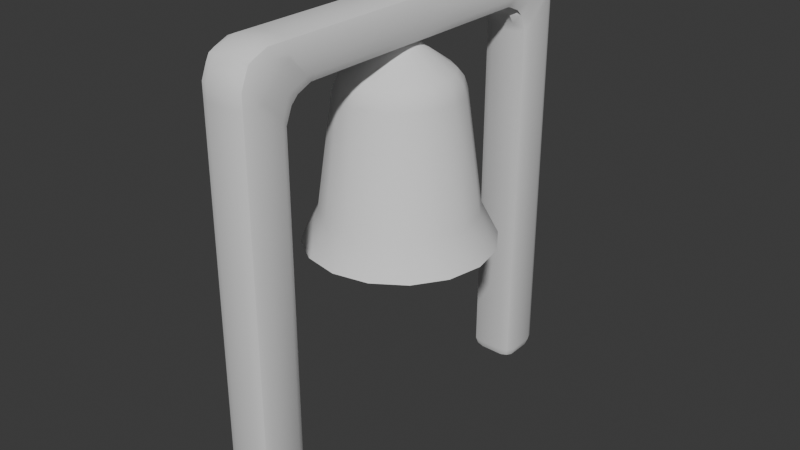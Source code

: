 # Source: Bell.blend  (saved by Blender 4.2.66; exported with 4.5.12 LTS)
import bpy
from mathutils import Matrix  # noqa: F401  (used for matrix-valued properties, if any)

bpy.ops.wm.read_factory_settings(use_empty=True)
scene = bpy.context.scene
scene.name = 'Scene'

# ---- collections
col_collection = bpy.data.collections.new('Collection'); scene.collection.children.link(col_collection)

# ---- node groups
ng_smooth_by_angle = bpy.data.node_groups.new('Smooth by Angle', 'GeometryNodeTree')
_s = ng_smooth_by_angle.interface.new_socket(name='Mesh', in_out='OUTPUT', socket_type='NodeSocketGeometry')
_s = ng_smooth_by_angle.interface.new_socket(name='Mesh', in_out='INPUT', socket_type='NodeSocketGeometry')
_s = ng_smooth_by_angle.interface.new_socket(name='Angle', in_out='INPUT', socket_type='NodeSocketFloat')
_s.subtype = 'ANGLE'
_s.default_value = 0.5236
_s.min_value = 0.0
_s.max_value = 3.142
_s.description = 'Maximum face angle for smooth edges'
_s = ng_smooth_by_angle.interface.new_socket(name='Ignore Sharpness', in_out='INPUT', socket_type='NodeSocketBool')
_s.force_non_field = True
ng_smooth_by_angle.description = 'Set the sharpness of mesh edges based on the angle between the neighboring faces'
ng_smooth_by_angle.is_modifier = True
_N = ng_smooth_by_angle.nodes; _L = ng_smooth_by_angle.links
n0 = _N.new('GeometryNodeSetShadeSmooth'); n0.name = 'Set Shade Smooth'; n0.location = (120, -80)
n0.domain = 'EDGE'
n1 = _N.new('GeometryNodeSetShadeSmooth'); n1.name = 'Set Shade Smooth.001'; n1.location = (300, -80)
n2 = _N.new('NodeGroupOutput'); n2.name = 'Group Output'; n2.location = (480, -80)
n3 = _N.new('GeometryNodeInputMeshEdgeAngle'); n3.name = 'Edge Angle'; n3.location = (-440, -240)
n4 = _N.new('NodeGroupInput'); n4.name = 'Group Input'; n4.location = (-80, -80)
n5 = _N.new('GeometryNodeInputEdgeSmooth'); n5.name = 'Is Edge Smooth'; n5.location = (-260, -120)
n6 = _N.new('GeometryNodeInputShadeSmooth'); n6.name = 'Is Shade Smooth'; n6.location = (-440, -397)
n7 = _N.new('FunctionNodeCompare'); n7.name = 'Compare'; n7.location = (-260, -260)
n7.operation = 'LESS_EQUAL'
n7.inputs[6].default_value = (0.0, 0.0, 0.0, 0.0)
n7.inputs[7].default_value = (0.0, 0.0, 0.0, 0.0)
n8 = _N.new('FunctionNodeBooleanMath'); n8.name = 'Boolean Math.001'; n8.location = (-80, -260)
n9 = _N.new('NodeGroupInput'); n9.name = 'Group Input.001'; n9.location = (-440, -329)
n10 = _N.new('NodeGroupInput'); n10.name = 'Group Input.002'; n10.location = (-259, -189)
n11 = _N.new('FunctionNodeBooleanMath'); n11.name = 'Boolean Math'; n11.location = (-80, -149)
n11.operation = 'OR'
n12 = _N.new('FunctionNodeBooleanMath'); n12.name = 'Boolean Math.002'; n12.location = (-260, -380)
n12.operation = 'OR'
n13 = _N.new('NodeGroupInput'); n13.name = 'Group Input.003'; n13.location = (-440, -460)
_L.new(n3.outputs[0], n7.inputs[0])
_L.new(n1.outputs[0], n2.inputs[0])
_L.new(n9.outputs[1], n7.inputs[1])
_L.new(n7.outputs[0], n8.inputs[0])
_L.new(n4.outputs[0], n0.inputs[0])
_L.new(n0.outputs[0], n1.inputs[0])
_L.new(n8.outputs[0], n0.inputs[2])
_L.new(n10.outputs[2], n11.inputs[1])
_L.new(n5.outputs[0], n11.inputs[0])
_L.new(n11.outputs[0], n0.inputs[1])
_L.new(n13.outputs[2], n12.inputs[1])
_L.new(n6.outputs[0], n12.inputs[0])
_L.new(n12.outputs[0], n8.inputs[1])
n2.is_active_output = True

# ---- world
world_world = bpy.data.worlds.new('World'); scene.world = world_world
world_world.use_nodes = True; world_world.node_tree.nodes.clear()
_N = world_world.node_tree.nodes; _L = world_world.node_tree.links
n0 = _N.new('ShaderNodeOutputWorld'); n0.name = 'World Output'; n0.location = (300, 300)
n1 = _N.new('ShaderNodeBackground'); n1.name = 'Background'; n1.location = (10, 300)
n1.inputs[0].default_value = (0.05088, 0.05088, 0.05088, 1.0)
_L.new(n1.outputs[0], n0.inputs[0])
n0.is_active_output = True
world_world.color = (0.05088, 0.05088, 0.05088)
world_world.sun_shadow_jitter_overblur = 0.0

# ---- meshes
me_circle = bpy.data.meshes.new('Circle')
me_circle.from_pydata([(0.0, 1.0, 0.0), (-0.3827, 0.9239, 0.0), (-0.7071, 0.7071, 0.0), (-0.9239, 0.3827, 0.0), (-1.0, 0.0, 0.0), (-0.9239, -0.3827, 0.0), (-0.7071, -0.7071, 0.0), (-0.3827, -0.9239, 0.0), (0.0, -1.0, 0.0), (0.3827, -0.9239, 0.0), (0.7071, -0.7071, 0.0), (0.9239, -0.3827, 0.0), (1.0, 0.0, 0.0), (0.9239, 0.3827, 0.0), (0.7071, 0.7071, 0.0), (0.3827, 0.9239, 0.0), (5.48e-09, 0.6323, 1.159), (-0.242, 0.5841, 1.159), (-0.4471, 0.4471, 1.159), (-0.5841, 0.242, 1.159), (-0.6323, -4.11e-09, 1.159), (-0.5841, -0.242, 1.159), (-0.4471, -0.4471, 1.159), (-0.242, -0.5841, 1.159), (5.48e-09, -0.6323, 1.159), (0.242, -0.5841, 1.159), (0.4471, -0.4471, 1.159), (0.5841, -0.242, 1.159), (0.6323, -4.11e-09, 1.159), (0.5841, 0.242, 1.159), (0.4471, 0.4471, 1.159), (0.242, 0.5841, 1.159), (2.74e-09, -0.8161, 0.2443), (0.3123, -0.754, 0.2443), (-0.3123, 0.754, 0.2443), (-0.5771, 0.5771, 0.2443), (0.5771, -0.5771, 0.2443), (-0.754, 0.3123, 0.2443), (0.754, -0.3123, 0.2443), (-0.8161, -2.055e-09, 0.2443), (0.8161, -2.055e-09, 0.2443), (-0.754, -0.3123, 0.2443), (0.754, 0.3123, 0.2443), (-0.5771, -0.5771, 0.2443), (0.5771, 0.5771, 0.2443), (-0.3123, -0.754, 0.2443), (0.3123, 0.754, 0.2443), (2.74e-09, 0.8161, 0.2443), (-5.065e-10, 1.067, -0.03284), (-0.4084, 0.9861, -0.03284), (-0.7547, 0.7547, -0.03284), (-0.9861, 0.4084, -0.03284), (-1.067, 7.675e-10, -0.03284), (-0.9861, -0.4084, -0.03284), (-0.7547, -0.7547, -0.03284), (-0.4084, -0.9861, -0.03284), (-5.065e-10, -1.067, -0.03284), (0.4084, -0.9861, -0.03284), (0.7547, -0.7547, -0.03284), (0.9861, -0.4084, -0.03284), (1.067, 7.675e-10, -0.03284), (0.9861, 0.4084, -0.03284), (0.7547, 0.7547, -0.03284), (0.4084, 0.9861, -0.03284), (2.418e-09, -0.8711, 0.2279), (0.3333, -0.8048, 0.2279), (-0.3333, 0.8048, 0.2279), (-0.6159, 0.6159, 0.2279), (0.6159, -0.6159, 0.2279), (-0.8048, 0.3333, 0.2279), (0.8048, -0.3333, 0.2279), (-0.8711, -1.426e-09, 0.2279), (0.8711, -1.426e-09, 0.2279), (-0.8048, -0.3333, 0.2279), (0.8048, 0.3333, 0.2279), (-0.6159, -0.6159, 0.2279), (0.6159, 0.6159, 0.2279), (-0.3333, -0.8048, 0.2279), (0.3333, 0.8048, 0.2279), (2.418e-09, 0.8711, 0.2279), (8.181e-09, 0.04387, 1.445), (-0.01679, 0.04053, 1.445), (-0.03102, 0.03102, 1.445), (-0.04053, 0.01679, 1.445), (-0.04387, -2.109e-08, 1.445), (-0.04053, -0.01679, 1.445), (-0.03102, -0.03102, 1.445), (-0.01679, -0.04053, 1.445), (8.181e-09, -0.04387, 1.445), (0.01679, -0.04053, 1.445), (0.03102, -0.03102, 1.445), (0.04053, -0.01679, 1.445), (0.04387, -2.109e-08, 1.445), (0.04053, 0.01679, 1.445), (0.03102, 0.03102, 1.445), (0.01679, 0.04053, 1.445), (8.181e-09, 0.04387, -0.1114), (-0.01679, 0.04053, -0.1114), (-0.03102, 0.03102, -0.1114), (-0.04053, 0.01679, -0.1114), (-0.04387, -2.109e-08, -0.1114), (-0.04053, -0.01679, -0.1114), (-0.03102, -0.03102, -0.1114), (-0.01679, -0.04053, -0.1114), (8.181e-09, -0.04387, -0.1114), (0.01679, -0.04053, -0.1114), (0.03102, -0.03102, -0.1114), (0.04053, -0.01679, -0.1114), (0.04387, -2.109e-08, -0.1114), (0.04053, 0.01679, -0.1114), (0.03102, 0.03102, -0.1114), (0.01679, 0.04053, -0.1114), (5.042e-09, 0.6949, 1.104), (5.77e-09, 0.5817, 1.249), (5.472e-09, 0.6534, 1.188), (-0.2226, 0.5374, 1.249), (-0.2659, 0.642, 1.104), (-0.2501, 0.6037, 1.188), (-0.4113, 0.4113, 1.249), (-0.4914, 0.4914, 1.104), (-0.462, 0.462, 1.188), (-0.5374, 0.2226, 1.249), (-0.642, 0.2659, 1.104), (-0.6037, 0.2501, 1.188), (-0.5817, -6.306e-09, 1.249), (-0.6949, -3.394e-09, 1.104), (-0.6534, -4.54e-09, 1.188), (-0.5374, -0.2226, 1.249), (-0.642, -0.2659, 1.104), (-0.6037, -0.2501, 1.188), (-0.4113, -0.4113, 1.249), (-0.4914, -0.4914, 1.104), (-0.462, -0.462, 1.188), (-0.2226, -0.5374, 1.249), (-0.2659, -0.642, 1.104), (-0.2501, -0.6037, 1.188), (5.77e-09, -0.5817, 1.249), (5.042e-09, -0.6949, 1.104), (5.472e-09, -0.6534, 1.188), (0.2226, -0.5374, 1.249), (0.2659, -0.642, 1.104), (0.2501, -0.6037, 1.188), (0.4113, -0.4113, 1.249), (0.4914, -0.4914, 1.104), (0.462, -0.462, 1.188), (0.5374, -0.2226, 1.249), (0.642, -0.2659, 1.104), (0.6037, -0.2501, 1.188), (0.5817, -6.306e-09, 1.249), (0.6949, -3.394e-09, 1.104), (0.6534, -4.54e-09, 1.188), (0.5374, 0.2226, 1.249), (0.642, 0.2659, 1.104), (0.6037, 0.2501, 1.188), (0.4113, 0.4113, 1.249), (0.4914, 0.4914, 1.104), (0.462, 0.462, 1.188), (0.2226, 0.5374, 1.249), (0.2659, 0.642, 1.104), (0.2501, 0.6037, 1.188), (-0.04281, 0.1033, 1.478), (7.926e-09, 0.1119, 1.478), (0.04281, 0.1033, 1.478), (0.0791, 0.0791, 1.478), (0.1033, 0.04281, 1.478), (0.1119, -1.986e-08, 1.478), (0.1033, -0.04281, 1.478), (0.0791, -0.0791, 1.478), (0.04281, -0.1033, 1.478), (7.926e-09, -0.1119, 1.478), (-0.04281, -0.1033, 1.478), (-0.0791, -0.0791, 1.478), (-0.1033, -0.04281, 1.478), (-0.1119, -1.986e-08, 1.478), (-0.1033, 0.04281, 1.478), (-0.0791, 0.0791, 1.478)], [], [(33, 25, 24, 32), (35, 18, 17, 34), (36, 26, 25, 33), (37, 19, 18, 35), (38, 27, 26, 36), (39, 20, 19, 37), (40, 28, 27, 38), (41, 21, 20, 39), (42, 29, 28, 40), (43, 22, 21, 41), (44, 30, 29, 42), (45, 23, 22, 43), (46, 31, 30, 44), (32, 24, 23, 45), (34, 17, 16, 47), (47, 16, 31, 46), (0, 47, 46, 15), (1, 34, 47, 0), (8, 32, 45, 7), (15, 46, 44, 14), (7, 45, 43, 6), (14, 44, 42, 13), (6, 43, 41, 5), (13, 42, 40, 12), (5, 41, 39, 4), (12, 40, 38, 11), (4, 39, 37, 3), (11, 38, 36, 10), (3, 37, 35, 2), (10, 36, 33, 9), (2, 35, 34, 1), (9, 33, 32, 8), (25, 89, 88, 24), (24, 88, 87, 23), (26, 90, 89, 25), (18, 82, 81, 17), (19, 83, 82, 18), (27, 91, 90, 26), (20, 84, 83, 19), (28, 92, 91, 27), (21, 85, 84, 20), (29, 93, 92, 28), (22, 86, 85, 21), (30, 94, 93, 29), (23, 87, 86, 22), (31, 95, 94, 30), (17, 81, 80, 16), (145, 142, 167, 166), (124, 121, 174, 173), (148, 145, 166, 165), (127, 124, 173, 172), (151, 148, 165, 164), (130, 127, 172, 171), (154, 151, 164, 163), (133, 130, 171, 170), (136, 133, 170, 169), (118, 115, 160, 175), (139, 136, 169, 168), (142, 139, 168, 167), (157, 154, 163, 162), (121, 118, 175, 174), (48, 63, 78, 79), (49, 48, 79, 66), (56, 55, 77, 64), (63, 62, 76, 78), (55, 54, 75, 77), (62, 61, 74, 76), (54, 53, 73, 75), (61, 60, 72, 74), (53, 52, 71, 73), (60, 59, 70, 72), (52, 51, 69, 71), (59, 58, 68, 70), (51, 50, 67, 69), (58, 57, 65, 68), (50, 49, 66, 67), (57, 56, 64, 65), (64, 77, 134, 137), (66, 79, 112, 116), (79, 78, 158, 112), (65, 64, 137, 140), (67, 66, 116, 119), (68, 65, 140, 143), (69, 67, 119, 122), (70, 68, 143, 146), (71, 69, 122, 125), (72, 70, 146, 149), (73, 71, 125, 128), (74, 72, 149, 152), (75, 73, 128, 131), (76, 74, 152, 155), (77, 75, 131, 134), (78, 76, 155, 158), (1, 0, 48, 49), (0, 15, 63, 48), (9, 8, 56, 57), (2, 1, 49, 50), (10, 9, 57, 58), (3, 2, 50, 51), (11, 10, 58, 59), (4, 3, 51, 52), (12, 11, 59, 60), (5, 4, 52, 53), (13, 12, 60, 61), (6, 5, 53, 54), (14, 13, 61, 62), (7, 6, 54, 55), (15, 14, 62, 63), (8, 7, 55, 56), (87, 88, 104, 103), (16, 80, 95, 31), (96, 97, 98, 99, 100, 101, 102, 103, 104, 105, 106, 107, 108, 109, 110, 111), (80, 81, 97, 96), (88, 89, 105, 104), (81, 82, 98, 97), (89, 90, 106, 105), (82, 83, 99, 98), (90, 91, 107, 106), (83, 84, 100, 99), (91, 92, 108, 107), (84, 85, 101, 100), (92, 93, 109, 108), (85, 86, 102, 101), (93, 94, 110, 109), (86, 87, 103, 102), (95, 80, 96, 111), (94, 95, 111, 110), (116, 112, 114, 117), (117, 114, 113, 115), (119, 116, 117, 120), (120, 117, 115, 118), (122, 119, 120, 123), (123, 120, 118, 121), (125, 122, 123, 126), (126, 123, 121, 124), (128, 125, 126, 129), (129, 126, 124, 127), (131, 128, 129, 132), (132, 129, 127, 130), (134, 131, 132, 135), (135, 132, 130, 133), (137, 134, 135, 138), (138, 135, 133, 136), (140, 137, 138, 141), (141, 138, 136, 139), (143, 140, 141, 144), (144, 141, 139, 142), (146, 143, 144, 147), (147, 144, 142, 145), (149, 146, 147, 150), (150, 147, 145, 148), (152, 149, 150, 153), (153, 150, 148, 151), (155, 152, 153, 156), (156, 153, 151, 154), (158, 155, 156, 159), (159, 156, 154, 157), (112, 158, 159, 114), (114, 159, 157, 113), (113, 157, 162, 161), (160, 161, 162, 163, 164, 165, 166, 167, 168, 169, 170, 171, 172, 173, 174, 175), (115, 113, 161, 160)])
me_circle.polygons.foreach_set('use_smooth', [True] * 162)
_uv = me_circle.uv_layers.new(name='UVMap')
_uv.uv.foreach_set('vector', [0.0, 0.0, 0.0, 0.0, 0.0, 0.0, 0.0, 0.0, 0.0, 0.0, 0.0, 0.0, 0.0, 0.0, 0.0, 0.0, 0.0, 0.0, 0.0, 0.0, 0.0, 0.0, 0.0, 0.0, 0.0, 0.0, 0.0, 0.0, 0.0, 0.0, 0.0, 0.0, 0.0, 0.0, 0.0, 0.0, 0.0, 0.0, 0.0, 0.0, 0.0, 0.0, 0.0, 0.0, 0.0, 0.0, 0.0, 0.0, 0.0, 0.0, 0.0, 0.0, 0.0, 0.0, 0.0, 0.0, 0.0, 0.0, 0.0, 0.0, 0.0, 0.0, 0.0, 0.0, 0.0, 0.0, 0.0, 0.0, 0.0, 0.0, 0.0, 0.0, 0.0, 0.0, 0.0, 0.0, 0.0, 0.0, 0.0, 0.0, 0.0, 0.0, 0.0, 0.0, 0.0, 0.0, 0.0, 0.0, 0.0, 0.0, 0.0, 0.0, 0.0, 0.0, 0.0, 0.0, 0.0, 0.0, 0.0, 0.0, 0.0, 0.0, 0.0, 0.0, 0.0, 0.0, 0.0, 0.0, 0.0, 0.0, 0.0, 0.0, 0.0, 0.0, 0.0, 0.0, 0.0, 0.0, 0.0, 0.0, 0.0, 0.0, 0.0, 0.0, 0.0, 0.0, 0.0, 0.0, 0.0, 0.0, 0.0, 0.0, 0.0, 0.0, 0.0, 0.0, 0.0, 0.0, 0.0, 0.0, 0.0, 0.0, 0.0, 0.0, 0.0, 0.0, 0.0, 0.0, 0.0, 0.0, 0.0, 0.0, 0.0, 0.0, 0.0, 0.0, 0.0, 0.0, 0.0, 0.0, 0.0, 0.0, 0.0, 0.0, 0.0, 0.0, 0.0, 0.0, 0.0, 0.0, 0.0, 0.0, 0.0, 0.0, 0.0, 0.0, 0.0, 0.0, 0.0, 0.0, 0.0, 0.0, 0.0, 0.0, 0.0, 0.0, 0.0, 0.0, 0.0, 0.0, 0.0, 0.0, 0.0, 0.0, 0.0, 0.0, 0.0, 0.0, 0.0, 0.0, 0.0, 0.0, 0.0, 0.0, 0.0, 0.0, 0.0, 0.0, 0.0, 0.0, 0.0, 0.0, 0.0, 0.0, 0.0, 0.0, 0.0, 0.0, 0.0, 0.0, 0.0, 0.0, 0.0, 0.0, 0.0, 0.0, 0.0, 0.0, 0.0, 0.0, 0.0, 0.0, 0.0, 0.0, 0.0, 0.0, 0.0, 0.0, 0.0, 0.0, 0.0, 0.0, 0.0, 0.0, 0.0, 0.0, 0.0, 0.0, 0.0, 0.0, 0.0, 0.0, 0.0, 0.0, 0.0, 0.0, 0.0, 0.0, 0.0, 0.0, 0.0, 0.0, 0.0, 0.0, 0.0, 0.0, 0.0, 0.0, 0.0, 0.0, 0.0, 0.0, 0.0, 0.0, 0.0, 0.0, 0.0, 0.0, 0.0, 0.0, 0.0, 0.0, 0.0, 0.0, 0.0, 0.0, 0.0, 0.0, 0.0, 0.0, 0.0, 0.0, 0.0, 0.0, 0.0, 0.0, 0.0, 0.0, 0.0, 0.0, 0.0, 0.0, 0.0, 0.0, 0.0, 0.0, 0.0, 0.0, 0.0, 0.0, 0.0, 0.0, 0.0, 0.0, 0.0, 0.0, 0.0, 0.0, 0.0, 0.0, 0.0, 0.0, 0.0, 0.0, 0.0, 0.0, 0.0, 0.0, 0.0, 0.0, 0.0, 0.0, 0.0, 0.0, 0.0, 0.0, 0.0, 0.0, 0.0, 0.0, 0.0, 0.0, 0.0, 0.0, 0.0, 0.0, 0.0, 0.0, 0.0, 0.0, 0.0, 0.0, 0.0, 0.0, 0.0, 0.0, 0.0, 0.0, 0.0, 0.0, 0.0, 0.0, 0.0, 0.0, 0.0, 0.0, 0.0, 0.0, 0.0, 0.0, 0.0, 0.0, 0.0, 0.0, 0.0, 0.0, 0.0, 0.0, 0.0, 0.0, 0.0, 0.0, 0.0, 0.0, 0.0, 0.0, 0.0, 0.0, 0.0, 0.0, 0.0, 0.0, 0.0, 0.0, 0.0, 0.0, 0.0, 0.0, 0.0, 0.0, 0.0, 0.0, 0.0, 0.0, 0.0, 0.0, 0.0, 0.0, 0.0, 0.0, 0.0, 0.0, 0.0, 0.0, 0.0, 0.0, 0.0, 0.0, 0.0, 0.0, 0.0, 0.0, 0.0, 0.0, 0.0, 0.0, 0.0, 0.0, 0.0, 0.0, 0.0, 0.0, 0.0, 0.0, 0.0, 0.0, 0.0, 0.0, 0.0, 0.0, 0.0, 0.0, 0.0, 0.0, 0.0, 0.0, 0.0, 0.0, 0.0, 0.0, 0.0, 0.0, 0.0, 0.0, 0.0, 0.0, 0.0, 0.0, 0.0, 0.0, 0.0, 0.0, 0.0, 0.0, 0.0, 0.0, 0.0, 0.0, 0.0, 0.0, 0.0, 0.0, 0.0, 0.0, 0.0, 0.0, 0.0, 0.0, 0.0, 0.0, 0.0, 0.0, 0.0, 0.0, 0.0, 0.0, 0.0, 0.0, 0.0, 0.0, 0.0, 0.0, 0.0, 0.0, 0.0, 0.0, 0.0, 0.0, 0.0, 0.0, 0.0, 0.0, 0.0, 0.0, 0.0, 0.0, 0.0, 0.0, 0.0, 0.0, 0.0, 0.0, 0.0, 0.0, 0.0, 0.0, 0.0, 0.0, 0.0, 0.0, 0.0, 0.0, 0.0, 0.0, 0.0, 0.0, 0.0, 0.0, 0.0, 0.0, 0.0, 0.0, 0.0, 0.0, 0.0, 0.0, 0.0, 0.0, 0.0, 0.0, 0.0, 0.0, 0.0, 0.0, 0.0, 0.0, 0.0, 0.0, 0.0, 0.0, 0.0, 0.0, 0.0, 0.0, 0.0, 0.0, 0.0, 0.0, 0.0, 0.0, 0.0, 0.0, 0.0, 0.0, 0.0, 0.0, 0.0, 0.0, 0.0, 0.0, 0.0, 0.0, 0.0, 0.0, 0.0, 0.0, 0.0, 0.0, 0.0, 0.0, 0.0, 0.0, 0.0, 0.0, 0.0, 0.0, 0.0, 0.0, 0.0, 0.0, 0.0, 0.0, 0.0, 0.0, 0.0, 0.0, 0.0, 0.0, 0.0, 0.0, 0.0, 0.0, 0.0, 0.0, 0.0, 0.0, 0.0, 0.0, 0.0, 0.0, 0.0, 0.0, 0.0, 0.0, 0.0, 0.0, 0.0, 0.0, 0.0, 0.0, 0.0, 0.0, 0.0, 0.0, 0.0, 0.0, 0.0, 0.0, 0.0, 0.0, 0.0, 0.0, 0.0, 0.0, 0.0, 0.0, 0.0, 0.0, 0.0, 0.0, 0.0, 0.0, 0.0, 0.0, 0.0, 0.0, 0.0, 0.0, 0.0, 0.0, 0.0, 0.0, 0.0, 0.0, 0.0, 0.0, 0.0, 0.0, 0.0, 0.0, 0.0, 0.0, 0.0, 0.0, 0.0, 0.0, 0.0, 0.0, 0.0, 0.0, 0.0, 0.0, 0.0, 0.0, 0.0, 0.0, 0.0, 0.0, 0.0, 0.0, 0.0, 0.0, 0.0, 0.0, 0.0, 0.0, 0.0, 0.0, 0.0, 0.0, 0.0, 0.0, 0.0, 0.0, 0.0, 0.0, 0.0, 0.0, 0.0, 0.0, 0.0, 0.0, 0.0, 0.0, 0.0, 0.0, 0.0, 0.0, 0.0, 0.0, 0.0, 0.0, 0.0, 0.0, 0.0, 0.0, 0.0, 0.0, 0.0, 0.0, 0.0, 0.0, 0.0, 0.0, 0.0, 0.0, 0.0, 0.0, 0.0, 0.0, 0.0, 0.0, 0.0, 0.0, 0.0, 0.0, 0.0, 0.0, 0.0, 0.0, 0.0, 0.0, 0.0, 0.0, 0.0, 0.0, 0.0, 0.0, 0.0, 0.0, 0.0, 0.0, 0.0, 0.0, 0.0, 0.0, 0.0, 0.0, 0.0, 0.0, 0.0, 0.0, 0.0, 0.0, 0.0, 0.0, 0.0, 0.0, 0.0, 0.0, 0.0, 0.0, 0.0, 0.0, 0.0, 0.0, 0.0, 0.0, 0.0, 0.0, 0.0, 0.0, 0.0, 0.0, 0.0, 0.0, 0.0, 0.0, 0.0, 0.0, 0.0, 0.0, 0.0, 0.0, 0.0, 0.0, 0.0, 0.0, 0.0, 0.0, 0.0, 0.0, 0.0, 0.0, 0.0, 0.0, 0.0, 0.0, 0.0, 0.0, 0.0, 0.0, 0.0, 0.0, 0.0, 0.0, 0.0, 0.0, 0.0, 0.0, 0.0, 0.0, 0.0, 0.0, 0.0, 0.0, 0.0, 0.0, 0.0, 0.0, 0.0, 0.0, 0.0, 0.0, 0.0, 0.0, 0.0, 0.0, 0.0, 0.0, 0.0, 0.0, 0.0, 0.0, 0.0, 0.0, 0.0, 0.0, 0.0, 0.0, 0.0, 0.0, 0.0, 0.0, 0.0, 0.0, 0.0, 0.0, 0.0, 0.0, 0.0, 0.0, 0.0, 0.0, 0.0, 0.0, 0.0, 0.0, 0.0, 0.0, 0.0, 0.0, 0.0, 0.0, 0.0, 0.0, 0.0, 0.0, 0.0, 0.0, 0.0, 0.0, 0.0, 0.0, 0.0, 0.0, 0.0, 0.0, 0.0, 0.0, 0.0, 0.0, 0.0, 0.0, 0.0, 0.0, 0.0, 0.0, 0.0, 0.0, 0.0, 0.0, 0.0, 0.0, 0.0, 0.0, 0.0, 0.0, 0.0, 0.0, 0.0, 0.0, 0.0, 0.0, 0.0, 0.0, 0.0, 0.0, 0.0, 0.0, 0.0, 0.0, 0.0, 0.0, 0.0, 0.0, 0.0, 0.0, 0.0, 0.0, 0.0, 0.0, 0.0, 0.0, 0.0, 0.0, 0.0, 0.0, 0.0, 0.0, 0.0, 0.0, 0.0, 0.0, 0.0, 0.0, 0.0, 0.0, 0.0, 0.0, 0.0, 0.0, 0.0, 0.0, 0.0, 0.0, 0.0, 0.0, 0.0, 0.0, 0.0, 0.0, 0.0, 0.0, 0.0, 0.0, 0.0, 0.0, 0.0, 0.0, 0.0, 0.0, 0.0, 0.0, 0.0, 0.0, 0.0, 0.0, 0.0, 0.0, 0.0, 0.0, 0.0, 0.0, 0.0, 0.0, 0.0, 0.0, 0.0, 0.0, 0.0, 0.0, 0.0, 0.0, 0.0, 0.0, 0.0, 0.0, 0.0, 0.0, 0.0, 0.0, 0.0, 0.0, 0.0, 0.0, 0.0, 0.0, 0.0, 0.0, 0.0, 0.0, 0.0, 0.0, 0.0, 0.0, 0.0, 0.0, 0.0, 0.0, 0.0, 0.0, 0.0, 0.0, 0.0, 0.0, 0.0, 0.0, 0.0, 0.0, 0.0, 0.0, 0.0, 0.0, 0.0, 0.0, 0.0, 0.0, 0.0, 0.0, 0.0, 0.0, 0.0, 0.0, 0.0, 0.0, 0.0, 0.0, 0.0, 0.0, 0.0, 0.0, 0.0, 0.0, 0.0, 0.0, 0.0, 0.0, 0.0, 0.0, 0.0, 0.0, 0.0, 0.0, 0.0, 0.0, 0.0, 0.0, 0.0, 0.0, 0.0, 0.0, 0.0, 0.0, 0.0, 0.0, 0.0, 0.0, 0.0, 0.0, 0.0, 0.0, 0.0, 0.0, 0.0, 0.0, 0.0, 0.0, 0.0, 0.0, 0.0, 0.0, 0.0, 0.0, 0.0, 0.0, 0.0, 0.0, 0.0, 0.0, 0.0, 0.0, 0.0, 0.0, 0.0, 0.0, 0.0, 0.0, 0.0, 0.0, 0.0, 0.0, 0.0, 0.0, 0.0, 0.0, 0.0, 0.0, 0.0, 0.0, 0.0, 0.0, 0.0, 0.0, 0.0, 0.0, 0.0, 0.0, 0.0, 0.0, 0.0, 0.0, 0.0, 0.0, 0.0, 0.0, 0.0, 0.0, 0.0, 0.0, 0.0, 0.0, 0.0, 0.0, 0.0, 0.0, 0.0, 0.0, 0.0, 0.0, 0.0, 0.0, 0.0, 0.0, 0.0, 0.0, 0.0, 0.0, 0.0, 0.0, 0.0, 0.0, 0.0, 0.0, 0.0, 0.0, 0.0, 0.0, 0.0, 0.0, 0.0, 0.0, 0.0, 0.0, 0.0, 0.0, 0.0, 0.0, 0.0, 0.0, 0.0, 0.0, 0.0, 0.0, 0.0, 0.0, 0.0, 0.0, 0.0, 0.0, 0.0, 0.0, 0.0, 0.0, 0.0, 0.0, 0.0, 0.0, 0.0, 0.0, 0.0, 0.0, 0.0, 0.0, 0.0, 0.0, 0.0, 0.0, 0.0, 0.0, 0.0, 0.0, 0.0, 0.0, 0.0, 0.0, 0.0, 0.0, 0.0, 0.0, 0.0, 0.0, 0.0, 0.0, 0.0, 0.0, 0.0, 0.0, 0.0, 0.0, 0.0, 0.0, 0.0, 0.0, 0.0, 0.0, 0.0, 0.0, 0.0, 0.0, 0.0, 0.0, 0.0, 0.0, 0.0, 0.0, 0.0, 0.0, 0.0, 0.0, 0.0, 0.0, 0.0, 0.0, 0.0, 0.0, 0.0, 0.0, 0.0, 0.0, 0.0, 0.0, 0.0, 0.0, 0.0, 0.0, 0.0, 0.0, 0.0, 0.0, 0.0, 0.0, 0.0, 0.0, 0.0, 0.0, 0.0, 0.0, 0.0, 0.0, 0.0, 0.0, 0.0, 0.0, 0.0, 0.0, 0.0, 0.0, 0.0, 0.0, 0.0, 0.0, 0.0, 0.0, 0.0, 0.0, 0.0, 0.0, 0.0, 0.0, 0.0, 0.0, 0.0, 0.0, 0.0, 0.0, 0.0, 0.0, 0.0, 0.0, 0.0, 0.0, 0.0, 0.0, 0.0, 0.0, 0.0, 0.0, 0.0, 0.0, 0.0, 0.0, 0.0, 0.0, 0.0, 0.0, 0.0, 0.0, 0.0, 0.0, 0.0, 0.0, 0.0, 0.0, 0.0, 0.0, 0.0, 0.0, 0.0, 0.0, 0.0, 0.0, 0.0, 0.0])
me_circle.update()
me_plane = bpy.data.meshes.new('Plane')
me_plane.from_pydata([(0.06132, 0.4555, 0.9936), (0.06132, 0.3864, 1.063), (-0.06132, 0.3864, 1.063), (-0.06132, 0.4555, 0.9936), (-0.06132, 0.4122, 0.03), (-0.03132, 0.4164, 0.0), (-0.03132, 0.3864, 0.03), (-0.05253, 0.4143, 0.008787), (-0.04864, 0.3982, 0.01268), (-0.03132, 0.3961, 0.008787), (-0.05253, 0.3931, 0.03), (0.03132, 0.3864, 0.03), (0.03132, 0.4164, 0.0), (0.06132, 0.4122, 0.03), (0.03132, 0.3952, 0.008787), (0.04864, 0.3982, 0.01268), (0.05253, 0.4143, 0.008787), (0.05259, 0.394, 0.03), (-0.06132, 0.4791, 0.03), (-0.03132, 0.5091, 0.03), (-0.03132, 0.4791, 0.0), (-0.05253, 0.5003, 0.03), (-0.04864, 0.4964, 0.01268), (-0.03132, 0.5003, 0.008787), (-0.05253, 0.4791, 0.008787), (0.06132, 0.4791, 0.03), (0.03132, 0.4791, 0.0), (0.03132, 0.5091, 0.03), (0.05253, 0.4791, 0.008787), (0.04864, 0.4964, 0.01268), (0.03132, 0.5003, 0.008787), (0.05253, 0.5003, 0.03), (-0.03132, 0.3864, 1.105), (-0.06132, 0.3864, 1.075), (-0.05253, 0.3864, 1.096), (0.06132, 0.3864, 1.075), (0.03132, 0.3864, 1.105), (0.05253, 0.3864, 1.096), (-0.06132, 0.4791, 0.9936), (-0.03132, 0.5091, 0.9936), (-0.05253, 0.5003, 0.9936), (0.03132, 0.5091, 0.9936), (0.06132, 0.4791, 0.9936), (0.05253, 0.5003, 0.9936), (-0.03132, 0.0, 1.105), (-0.06132, 0.0, 1.075), (-0.05253, 0.0, 1.096), (0.06132, 0.0, 1.075), (0.03132, 0.0, 1.105), (0.05253, 0.0, 1.096), (0.03132, 0.0, 0.9936), (0.06132, 0.0, 1.019), (0.05253, 0.0, 1.001), (-0.06132, 0.0, 1.019), (-0.03132, 0.0, 0.9936), (-0.05253, 0.0, 1.001), (0.06132, 0.3429, 1.019), (0.03132, 0.3174, 0.9936), (0.05253, 0.3249, 1.001), (0.03132, 0.3864, 0.9245), (0.06132, 0.412, 0.9501), (0.05253, 0.3939, 0.932), (0.03132, 0.3385, 0.9849), (0.03132, 0.3777, 0.9457), (0.06132, 0.3917, 0.9988), (0.03132, 0.3615, 0.9686), (0.04864, 0.3731, 0.9785), (0.0525, 0.3787, 0.9687), (0.0525, 0.3615, 0.9858), (-0.06132, 0.412, 0.9501), (-0.03132, 0.3864, 0.9245), (-0.05253, 0.3939, 0.932), (-0.03132, 0.3174, 0.9936), (-0.06132, 0.3429, 1.019), (-0.05253, 0.3249, 1.001), (-0.03132, 0.3777, 0.9457), (-0.03132, 0.3385, 0.9849), (-0.06132, 0.3917, 0.9988), (-0.03132, 0.3615, 0.9686), (-0.04864, 0.3731, 0.9785), (-0.0525, 0.3615, 0.9858), (-0.0525, 0.3787, 0.9687), (-0.06132, 0.427, 1.075), (-0.03132, 0.433, 1.105), (-0.05253, 0.4312, 1.096), (-0.06132, 0.4791, 1.023), (-0.03132, 0.5091, 1.029), (-0.05253, 0.5003, 1.027), (-0.06132, 0.4638, 1.06), (-0.03132, 0.4591, 1.094), (-0.03132, 0.4983, 1.055), (-0.05253, 0.4638, 1.083), (-0.0523, 0.4792, 1.075), (-0.03132, 0.482, 1.078), (-0.05253, 0.4868, 1.06), (0.06132, 0.4791, 1.023), (0.03132, 0.5091, 1.029), (0.05253, 0.5003, 1.027), (0.06132, 0.427, 1.075), (0.03132, 0.433, 1.105), (0.05253, 0.4312, 1.096), (0.06132, 0.4638, 1.06), (0.03132, 0.4983, 1.055), (0.03132, 0.4591, 1.094), (0.05253, 0.4868, 1.06), (0.0523, 0.4792, 1.075), (0.03132, 0.482, 1.078), (0.05253, 0.4638, 1.083), (0.06132, -0.4555, 0.9936), (0.06132, -0.3864, 1.063), (-0.06132, -0.3864, 1.063), (-0.06132, -0.4555, 0.9936), (-0.06132, -0.4122, 0.03), (-0.03132, -0.4164, 0.0), (-0.03132, -0.3864, 0.03), (-0.05253, -0.4143, 0.008787), (-0.04864, -0.3982, 0.01268), (-0.03132, -0.3961, 0.008787), (-0.05253, -0.3931, 0.03), (0.03132, -0.3864, 0.03), (0.03132, -0.4164, 0.0), (0.06132, -0.4122, 0.03), (0.03132, -0.3952, 0.008787), (0.04864, -0.3982, 0.01268), (0.05253, -0.4143, 0.008787), (0.05259, -0.394, 0.03), (-0.06132, -0.4791, 0.03), (-0.03132, -0.5091, 0.03), (-0.03132, -0.4791, 0.0), (-0.05253, -0.5003, 0.03), (-0.04864, -0.4964, 0.01268), (-0.03132, -0.5003, 0.008787), (-0.05253, -0.4791, 0.008787), (0.06132, -0.4791, 0.03), (0.03132, -0.4791, 0.0), (0.03132, -0.5091, 0.03), (0.05253, -0.4791, 0.008787), (0.04864, -0.4964, 0.01268), (0.03132, -0.5003, 0.008787), (0.05253, -0.5003, 0.03), (-0.03132, -0.3864, 1.105), (-0.06132, -0.3864, 1.075), (-0.05253, -0.3864, 1.096), (0.06132, -0.3864, 1.075), (0.03132, -0.3864, 1.105), (0.05253, -0.3864, 1.096), (-0.06132, -0.4791, 0.9936), (-0.03132, -0.5091, 0.9936), (-0.05253, -0.5003, 0.9936), (0.03132, -0.5091, 0.9936), (0.06132, -0.4791, 0.9936), (0.05253, -0.5003, 0.9936), (0.06132, -0.3429, 1.019), (0.03132, -0.3174, 0.9936), (0.05253, -0.3249, 1.001), (0.03132, -0.3864, 0.9245), (0.06132, -0.412, 0.9501), (0.05253, -0.3939, 0.932), (0.03132, -0.3385, 0.9849), (0.03132, -0.3777, 0.9457), (0.06132, -0.3917, 0.9988), (0.03132, -0.3615, 0.9686), (0.04864, -0.3731, 0.9785), (0.0525, -0.3787, 0.9687), (0.0525, -0.3615, 0.9858), (-0.06132, -0.412, 0.9501), (-0.03132, -0.3864, 0.9245), (-0.05253, -0.3939, 0.932), (-0.03132, -0.3174, 0.9936), (-0.06132, -0.3429, 1.019), (-0.05253, -0.3249, 1.001), (-0.03132, -0.3777, 0.9457), (-0.03132, -0.3385, 0.9849), (-0.06132, -0.3917, 0.9988), (-0.03132, -0.3615, 0.9686), (-0.04864, -0.3731, 0.9785), (-0.0525, -0.3615, 0.9858), (-0.0525, -0.3787, 0.9687), (-0.06132, -0.427, 1.075), (-0.03132, -0.433, 1.105), (-0.05253, -0.4312, 1.096), (-0.06132, -0.4791, 1.023), (-0.03132, -0.5091, 1.029), (-0.05253, -0.5003, 1.027), (-0.06132, -0.4638, 1.06), (-0.03132, -0.4591, 1.094), (-0.03132, -0.4983, 1.055), (-0.05253, -0.4638, 1.083), (-0.0523, -0.4792, 1.075), (-0.03132, -0.482, 1.078), (-0.05253, -0.4868, 1.06), (0.06132, -0.4791, 1.023), (0.03132, -0.5091, 1.029), (0.05253, -0.5003, 1.027), (0.06132, -0.427, 1.075), (0.03132, -0.433, 1.105), (0.05253, -0.4312, 1.096), (0.06132, -0.4638, 1.06), (0.03132, -0.4983, 1.055), (0.03132, -0.4591, 1.094), (0.05253, -0.4868, 1.06), (0.0523, -0.4792, 1.075), (0.03132, -0.482, 1.078), (0.05253, -0.4638, 1.083)], [], [(11, 70, 6), (57, 54, 72), (39, 96, 41), (20, 12, 5), (42, 0, 60), (88, 85, 3), (64, 0, 1), (36, 83, 32), (73, 53, 45), (19, 41, 27), (32, 48, 36), (72, 62, 57), (89, 99, 103), (75, 59, 63), (77, 2, 3), (101, 98, 0), (86, 102, 96), (47, 56, 35), (4, 8, 10), (9, 7, 5), (6, 8, 9), (11, 15, 17), (12, 15, 14), (13, 15, 16), (18, 22, 24), (19, 22, 21), (20, 22, 23), (25, 29, 31), (26, 29, 28), (27, 29, 30), (65, 68, 62), (67, 65, 63), (68, 67, 64), (78, 81, 75), (80, 78, 76), (81, 80, 77), (88, 92, 94), (93, 91, 89), (94, 93, 90), (101, 105, 107), (106, 104, 102), (107, 106, 103), (5, 24, 20), (7, 18, 24), (12, 9, 5), (14, 6, 9), (12, 28, 16), (16, 25, 13), (20, 30, 26), (30, 19, 27), (25, 43, 42), (31, 41, 43), (38, 21, 18), (40, 19, 21), (45, 34, 33), (46, 32, 34), (35, 49, 47), (37, 48, 49), (62, 58, 57), (68, 56, 58), (63, 61, 67), (67, 60, 64), (75, 71, 70), (81, 69, 71), (76, 74, 80), (80, 73, 77), (63, 78, 75), (65, 76, 78), (57, 52, 50), (58, 51, 52), (59, 17, 61), (61, 13, 60), (4, 71, 69), (10, 70, 71), (53, 74, 55), (55, 72, 54), (95, 104, 101), (97, 102, 104), (85, 94, 87), (87, 90, 86), (103, 93, 89), (106, 90, 93), (98, 107, 100), (100, 103, 99), (82, 91, 88), (84, 89, 91), (39, 87, 86), (40, 85, 87), (32, 84, 34), (34, 82, 33), (98, 37, 35), (100, 36, 37), (95, 43, 97), (97, 41, 96), (69, 3, 38), (11, 59, 70), (57, 50, 54), (39, 86, 96), (20, 26, 12), (60, 13, 25), (25, 42, 60), (85, 38, 3), (3, 2, 82), (2, 33, 82), (82, 88, 3), (1, 56, 64), (64, 60, 0), (36, 99, 83), (45, 33, 73), (33, 2, 73), (19, 39, 41), (32, 44, 48), (72, 76, 62), (89, 83, 99), (75, 70, 59), (3, 69, 77), (77, 73, 2), (35, 1, 98), (1, 0, 98), (0, 42, 95), (95, 101, 0), (86, 90, 102), (51, 56, 47), (56, 1, 35), (4, 7, 8), (9, 8, 7), (6, 10, 8), (11, 14, 15), (12, 16, 15), (13, 17, 15), (18, 21, 22), (19, 23, 22), (20, 24, 22), (25, 28, 29), (26, 30, 29), (27, 31, 29), (65, 66, 68), (67, 66, 65), (68, 66, 67), (78, 79, 81), (80, 79, 78), (81, 79, 80), (88, 91, 92), (93, 92, 91), (94, 92, 93), (101, 104, 105), (106, 105, 104), (107, 105, 106), (5, 7, 24), (7, 4, 18), (12, 14, 9), (14, 11, 6), (12, 26, 28), (16, 28, 25), (20, 23, 30), (30, 23, 19), (25, 31, 43), (31, 27, 41), (38, 40, 21), (40, 39, 19), (45, 46, 34), (46, 44, 32), (35, 37, 49), (37, 36, 48), (62, 68, 58), (68, 64, 56), (63, 59, 61), (67, 61, 60), (75, 81, 71), (81, 77, 69), (76, 72, 74), (80, 74, 73), (63, 65, 78), (65, 62, 76), (57, 58, 52), (58, 56, 51), (59, 11, 17), (61, 17, 13), (4, 10, 71), (10, 6, 70), (53, 73, 74), (55, 74, 72), (95, 97, 104), (97, 96, 102), (85, 88, 94), (87, 94, 90), (103, 106, 93), (106, 102, 90), (98, 101, 107), (100, 107, 103), (82, 84, 91), (84, 83, 89), (39, 40, 87), (40, 38, 85), (32, 83, 84), (34, 84, 82), (98, 100, 37), (100, 99, 36), (95, 42, 43), (97, 43, 41), (38, 18, 69), (18, 4, 69), (119, 114, 166), (153, 168, 54), (147, 149, 192), (128, 113, 120), (150, 156, 108), (184, 111, 181), (160, 109, 108), (144, 140, 179), (169, 45, 53), (127, 135, 149), (140, 144, 48), (168, 153, 158), (185, 199, 195), (171, 159, 155), (173, 111, 110), (197, 108, 194), (182, 192, 198), (47, 143, 152), (112, 118, 116), (117, 113, 115), (114, 117, 116), (119, 125, 123), (120, 122, 123), (121, 124, 123), (126, 132, 130), (127, 129, 130), (128, 131, 130), (133, 139, 137), (134, 136, 137), (135, 138, 137), (161, 158, 164), (163, 159, 161), (164, 160, 163), (174, 171, 177), (176, 172, 174), (177, 173, 176), (184, 190, 188), (189, 185, 187), (190, 186, 189), (197, 203, 201), (202, 198, 200), (203, 199, 202), (113, 128, 132), (115, 132, 126), (120, 113, 117), (122, 117, 114), (120, 124, 136), (124, 121, 133), (128, 134, 138), (138, 135, 127), (133, 150, 151), (139, 151, 149), (146, 126, 129), (148, 129, 127), (45, 141, 142), (46, 142, 140), (143, 47, 49), (145, 49, 48), (158, 153, 154), (164, 154, 152), (159, 163, 157), (163, 160, 156), (171, 166, 167), (177, 167, 165), (172, 176, 170), (176, 173, 169), (159, 171, 174), (161, 174, 172), (153, 50, 52), (154, 52, 51), (155, 157, 125), (157, 156, 121), (112, 165, 167), (118, 167, 166), (53, 55, 170), (55, 54, 168), (191, 197, 200), (193, 200, 198), (181, 183, 190), (183, 182, 186), (199, 185, 189), (202, 189, 186), (194, 196, 203), (196, 195, 199), (178, 184, 187), (180, 187, 185), (147, 182, 183), (148, 183, 181), (140, 142, 180), (142, 141, 178), (194, 143, 145), (196, 145, 144), (191, 193, 151), (193, 192, 149), (165, 146, 111), (119, 166, 155), (153, 54, 50), (147, 192, 182), (128, 120, 134), (156, 133, 121), (133, 156, 150), (181, 111, 146), (111, 178, 110), (110, 178, 141), (178, 111, 184), (109, 160, 152), (160, 108, 156), (144, 179, 195), (45, 169, 141), (141, 169, 110), (127, 149, 147), (140, 48, 44), (168, 158, 172), (185, 195, 179), (171, 155, 166), (111, 173, 165), (173, 110, 169), (143, 194, 109), (109, 194, 108), (108, 191, 150), (191, 108, 197), (182, 198, 186), (51, 47, 152), (152, 143, 109), (112, 116, 115), (117, 115, 116), (114, 116, 118), (119, 123, 122), (120, 123, 124), (121, 123, 125), (126, 130, 129), (127, 130, 131), (128, 130, 132), (133, 137, 136), (134, 137, 138), (135, 137, 139), (161, 164, 162), (163, 161, 162), (164, 163, 162), (174, 177, 175), (176, 174, 175), (177, 176, 175), (184, 188, 187), (189, 187, 188), (190, 189, 188), (197, 201, 200), (202, 200, 201), (203, 202, 201), (113, 132, 115), (115, 126, 112), (120, 117, 122), (122, 114, 119), (120, 136, 134), (124, 133, 136), (128, 138, 131), (138, 127, 131), (133, 151, 139), (139, 149, 135), (146, 129, 148), (148, 127, 147), (45, 142, 46), (46, 140, 44), (143, 49, 145), (145, 48, 144), (158, 154, 164), (164, 152, 160), (159, 157, 155), (163, 156, 157), (171, 167, 177), (177, 165, 173), (172, 170, 168), (176, 169, 170), (159, 174, 161), (161, 172, 158), (153, 52, 154), (154, 51, 152), (155, 125, 119), (157, 121, 125), (112, 167, 118), (118, 166, 114), (53, 170, 169), (55, 168, 170), (191, 200, 193), (193, 198, 192), (181, 190, 184), (183, 186, 190), (199, 189, 202), (202, 186, 198), (194, 203, 197), (196, 199, 203), (178, 187, 180), (180, 185, 179), (147, 183, 148), (148, 181, 146), (140, 180, 179), (142, 178, 180), (194, 145, 196), (196, 144, 195), (191, 151, 150), (193, 149, 151), (146, 165, 126), (126, 165, 112)])
me_plane.polygons.foreach_set('use_smooth', [True] * 404)
_uv = me_plane.uv_layers.new(name='UVMap')
_uv.uv.foreach_set('vector', [0.7554, 0.0, 0.2446, 0.0, 0.2446, 0.0, 0.7554, 0.0, 0.2446, 0.0, 0.2446, 0.0, 0.2446, 1.0, 0.7554, 1.0, 0.7554, 1.0, 0.2446, 0.7554, 0.7554, 0.2446, 0.2446, 0.2446, 1.0, 0.7554, 1.0, 0.5633, 1.0, 0.2084, 0.0, 0.6765, 0.0, 0.7691, 0.0, 0.5633, 1.0, 0.1524, 1.0, 0.5633, 1.0, 0.0, 0.7554, 0.0, 0.2446, 0.3794, 0.2446, 0.0, 0.0, 0.0, 0.0, 0.0, 0.0, 0.0, 0.2446, 1.0, 0.7554, 1.0, 0.7554, 1.0, 0.2446, 0.0, 0.7554, 0.0, 0.7554, 0.0, 0.2446, 0.0, 0.7554, 0.0, 0.7554, 0.0, 0.2446, 0.651, 0.7554, 0.3794, 0.7554, 0.651, 0.2446, 0.0, 0.7554, 0.0, 0.7554, 0.0, 0.0, 0.1524, 0.0, 0.0, 0.0, 0.5633, 1.0, 0.6765, 1.0, 0.3455, 1.0, 0.5633, 0.2446, 1.0, 0.7554, 0.9706, 0.7554, 1.0, 1.0, 0.0, 1.0, 0.0, 1.0, 0.0, 0.0, 0.2098, 0.03446, 0.03201, 0.0, 0.0, 0.2446, 0.0, 0.0, 0.2272, 0.2446, 0.2446, 0.2446, 0.0, 0.03446, 0.03201, 0.2446, 0.0, 0.7554, 0.0, 0.9655, 0.03201, 1.0, 0.0, 0.7554, 0.2446, 0.9655, 0.03201, 0.7554, 0.0, 1.0, 0.2098, 0.9655, 0.03201, 1.0, 0.2272, 0.0, 0.7554, 0.03446, 0.9655, 0.0, 0.7554, 0.2446, 1.0, 0.03446, 0.9655, 0.0, 1.0, 0.2446, 0.7554, 0.03446, 0.9655, 0.2446, 1.0, 1.0, 0.7554, 0.9655, 0.9655, 1.0, 1.0, 0.7554, 0.7554, 0.9655, 0.9655, 1.0, 0.7554, 0.7554, 1.0, 0.9655, 0.9655, 0.7554, 1.0, 0.7554, 0.0, 1.0, 0.0, 0.7554, 0.0, 1.0, 0.0, 0.7554, 0.0, 0.7554, 0.0, 1.0, 0.0, 1.0, 0.0, 1.0, 0.1524, 0.2446, 0.0, 0.0, 0.0, 0.2446, 0.0, 0.0, 0.0, 0.2446, 0.0, 0.2446, 0.0, 0.0, 0.0, 0.0, 0.0, 0.0, 0.1524, 0.0, 0.6765, 0.03446, 0.9277, 0.0, 0.9615, 0.2446, 0.9394, 0.0, 0.7355, 0.2446, 0.651, 0.0, 0.9615, 0.2446, 0.9394, 0.2446, 0.9706, 1.0, 0.6765, 0.9655, 0.9277, 1.0, 0.7355, 0.7554, 0.9394, 1.0, 0.9615, 0.7554, 0.9706, 1.0, 0.7355, 0.7554, 0.9394, 0.7554, 0.651, 0.2446, 0.2446, 0.0, 0.7554, 0.2446, 0.7554, 0.0, 0.2272, 0.0, 0.7554, 0.0, 0.7554, 0.7554, 0.2446, 0.2446, 0.0, 0.2446, 0.2446, 0.7554, 0.0, 0.2446, 0.0, 0.2446, 0.0, 0.7554, 0.2446, 1.0, 0.7554, 1.0, 0.2272, 1.0, 0.2272, 1.0, 0.7554, 1.0, 0.2098, 0.2446, 0.7554, 0.7554, 1.0, 0.7554, 0.7554, 0.7554, 1.0, 0.2446, 1.0, 0.7554, 1.0, 1.0, 0.7554, 1.0, 1.0, 1.0, 0.7554, 1.0, 1.0, 0.7554, 1.0, 1.0, 1.0, 0.0, 0.7554, 0.0, 1.0, 0.0, 0.7554, 0.0, 1.0, 0.2446, 1.0, 0.0, 1.0, 0.0, 0.0, 0.0, 0.0, 0.0, 0.0, 0.0, 0.0, 0.2446, 0.0, 0.0, 0.0, 1.0, 0.0, 1.0, 0.0, 1.0, 0.0, 1.0, 0.0, 0.7554, 0.0, 1.0, 0.0, 0.7554, 0.0, 1.0, 0.0, 0.7554, 0.0, 1.0, 0.0, 1.0, 0.0, 1.0, 0.0, 0.7554, 0.0, 1.0, 0.0, 1.0, 0.0, 1.0, 0.0, 1.0, 0.2084, 1.0, 0.1524, 0.2446, 0.0, 0.0, 0.0, 0.2446, 0.0, 0.0, 0.0, 0.0, 0.2084, 0.0, 0.0, 0.2446, 0.0, 0.0, 0.0, 0.0, 0.0, 0.0, 0.0, 0.0, 0.0, 0.0, 0.1524, 0.7554, 0.0, 0.2446, 0.0, 0.2446, 0.0, 0.7554, 0.0, 0.2446, 0.0, 0.2446, 0.0, 0.7554, 0.0, 1.0, 0.0, 0.7554, 0.0, 1.0, 0.0, 1.0, 0.0, 1.0, 0.0, 0.7554, 0.0, 1.0, 0.0, 1.0, 0.0, 1.0, 0.0, 1.0, 0.2098, 1.0, 0.2084, 0.0, 0.2098, 0.0, 0.0, 0.0, 0.2084, 0.0, 0.0, 0.2446, 0.0, 0.0, 0.0, 0.0, 0.0, 0.0, 0.0, 0.0, 0.0, 0.0, 0.0, 0.2446, 0.0, 0.2446, 0.0, 1.0, 0.7691, 1.0, 0.9615, 1.0, 0.6765, 1.0, 0.9991, 0.7554, 0.9706, 1.0, 0.9615, 0.0, 0.7691, 0.0, 0.9615, 0.0, 0.9991, 0.0, 0.9991, 0.2446, 0.9706, 0.2446, 1.0, 0.7554, 0.651, 0.2446, 0.9394, 0.2446, 0.651, 0.7554, 0.9394, 0.2446, 0.9706, 0.2446, 0.9394, 1.0, 0.3455, 1.0, 0.7355, 1.0, 0.3807, 1.0, 0.3807, 0.7554, 0.651, 0.7554, 0.3794, 0.0, 0.3455, 0.0, 0.7355, 0.0, 0.6765, 0.0, 0.3807, 0.2446, 0.651, 0.0, 0.7355, 0.2446, 1.0, 0.0, 0.9991, 0.2446, 1.0, 0.0, 1.0, 0.0, 0.7691, 0.0, 0.9991, 0.2446, 0.0, 0.0, 0.3807, 0.0, 0.0, 0.0, 0.0, 0.0, 0.3455, 0.0, 0.0, 1.0, 0.3455, 1.0, 0.0, 1.0, 0.0, 1.0, 0.3807, 0.7554, 0.0, 1.0, 0.0, 1.0, 0.7691, 1.0, 1.0, 1.0, 0.9991, 1.0, 0.9991, 0.7554, 1.0, 0.7554, 1.0, 0.0, 0.2084, 0.0, 0.5633, 0.0, 0.7554, 0.7554, 0.0, 0.7554, 0.0, 0.2446, 0.0, 0.7554, 0.0, 0.7554, 0.0, 0.2446, 0.0, 0.2446, 1.0, 0.2446, 1.0, 0.7554, 1.0, 0.2446, 0.7554, 0.7554, 0.7554, 0.7554, 0.2446, 1.0, 0.2084, 1.0, 0.2098, 1.0, 0.7554, 1.0, 0.7554, 1.0, 0.7554, 1.0, 0.2084, 0.0, 0.7691, 0.0, 0.7554, 0.0, 0.5633, 0.0, 0.5633, 0.0, 0.0, 0.0, 0.3455, 0.0, 0.0, 0.0, 0.0, 0.0, 0.3455, 0.0, 0.3455, 0.0, 0.6765, 0.0, 0.5633, 1.0, 0.0, 1.0, 0.0, 1.0, 0.1524, 1.0, 0.1524, 1.0, 0.2084, 1.0, 0.5633, 0.7554, 0.0, 0.7554, 0.3794, 0.2446, 0.3794, 0.0, 0.0, 0.0, 0.0, 0.0, 0.0, 0.0, 0.0, 0.0, 0.0, 0.0, 0.0, 0.2446, 1.0, 0.2446, 1.0, 0.7554, 1.0, 0.2446, 0.0, 0.2446, 0.0, 0.7554, 0.0, 0.2446, 0.0, 0.2446, 0.0, 0.7554, 0.0, 0.2446, 0.651, 0.2446, 0.3794, 0.7554, 0.3794, 0.2446, 0.0, 0.2446, 0.0, 0.7554, 0.0, 0.0, 0.5633, 0.0, 0.2084, 0.0, 0.1524, 0.0, 0.1524, 0.0, 0.0, 0.0, 0.0, 1.0, 0.0, 1.0, 0.0, 1.0, 0.3455, 1.0, 0.0, 1.0, 0.5633, 1.0, 0.3455, 1.0, 0.5633, 1.0, 0.7554, 1.0, 0.7691, 1.0, 0.7691, 1.0, 0.6765, 1.0, 0.5633, 0.2446, 1.0, 0.2446, 0.9706, 0.7554, 0.9706, 1.0, 0.0, 1.0, 0.0, 1.0, 0.0, 1.0, 0.0, 1.0, 0.0, 1.0, 0.0, 0.0, 0.2098, 0.0, 0.2272, 0.03446, 0.03201, 0.2446, 0.0, 0.03446, 0.03201, 0.0, 0.2272, 0.2446, 0.0, 0.0, 0.0, 0.03446, 0.03201, 0.7554, 0.0, 0.7554, 0.0, 0.9655, 0.03201, 0.7554, 0.2446, 1.0, 0.2272, 0.9655, 0.03201, 1.0, 0.2098, 1.0, 0.0, 0.9655, 0.03201, 0.0, 0.7554, 0.0, 1.0, 0.03446, 0.9655, 0.2446, 1.0, 0.2446, 1.0, 0.03446, 0.9655, 0.2446, 0.7554, 0.0, 0.7554, 0.03446, 0.9655, 1.0, 0.7554, 1.0, 0.7554, 0.9655, 0.9655, 0.7554, 0.7554, 0.7554, 1.0, 0.9655, 0.9655, 0.7554, 1.0, 1.0, 1.0, 0.9655, 0.9655, 0.7554, 0.0, 0.9655, 0.0, 1.0, 0.0, 1.0, 0.0, 0.9655, 0.0, 0.7554, 0.0, 1.0, 0.0, 0.9655, 0.0, 1.0, 0.0, 0.2446, 0.0, 0.03446, 0.0, 0.0, 0.0, 0.0, 0.0, 0.03446, 0.0, 0.2446, 0.0, 0.0, 0.0, 0.03446, 0.0, 0.0, 0.0, 0.0, 0.6765, 0.0, 0.7355, 0.03446, 0.9277, 0.2446, 0.9394, 0.03446, 0.9277, 0.0, 0.7355, 0.0, 0.9615, 0.03446, 0.9277, 0.2446, 0.9394, 1.0, 0.6765, 1.0, 0.9615, 0.9655, 0.9277, 0.7554, 0.9394, 0.9655, 0.9277, 1.0, 0.9615, 1.0, 0.7355, 0.9655, 0.9277, 0.7554, 0.9394, 0.2446, 0.2446, 0.0, 0.2272, 0.0, 0.7554, 0.0, 0.2272, 0.0, 0.2098, 0.0, 0.7554, 0.7554, 0.2446, 0.7554, 0.0, 0.2446, 0.0, 0.7554, 0.0, 0.7554, 0.0, 0.2446, 0.0, 0.7554, 0.2446, 0.7554, 0.7554, 1.0, 0.7554, 1.0, 0.2272, 1.0, 0.7554, 1.0, 0.7554, 0.2446, 0.7554, 0.2446, 1.0, 0.7554, 1.0, 0.7554, 1.0, 0.2446, 1.0, 0.2446, 1.0, 1.0, 0.7554, 1.0, 1.0, 1.0, 1.0, 1.0, 1.0, 0.7554, 1.0, 0.7554, 1.0, 0.0, 0.7554, 0.0, 1.0, 0.0, 1.0, 0.0, 1.0, 0.2446, 1.0, 0.2446, 1.0, 0.0, 0.0, 0.0, 0.0, 0.0, 0.0, 0.0, 0.0, 0.2446, 0.0, 0.2446, 0.0, 1.0, 0.0, 1.0, 0.0, 1.0, 0.0, 1.0, 0.0, 0.7554, 0.0, 0.7554, 0.0, 0.7554, 0.0, 1.0, 0.0, 1.0, 0.0, 1.0, 0.0, 1.0, 0.1524, 1.0, 0.0, 0.7554, 0.0, 0.7554, 0.0, 1.0, 0.0, 1.0, 0.0, 1.0, 0.0, 1.0, 0.2084, 0.2446, 0.0, 0.0, 0.0, 0.0, 0.0, 0.0, 0.0, 0.0, 0.1524, 0.0, 0.2084, 0.2446, 0.0, 0.2446, 0.0, 0.0, 0.0, 0.0, 0.0, 0.0, 0.0, 0.0, 0.0, 0.7554, 0.0, 0.7554, 0.0, 0.2446, 0.0, 0.7554, 0.0, 0.7554, 0.0, 0.2446, 0.0, 0.7554, 0.0, 1.0, 0.0, 1.0, 0.0, 1.0, 0.0, 1.0, 0.0, 1.0, 0.0, 0.7554, 0.0, 0.7554, 0.0, 1.0, 0.0, 1.0, 0.0, 1.0, 0.0, 1.0, 0.2098, 0.0, 0.2098, 0.0, 0.0, 0.0, 0.0, 0.0, 0.0, 0.2446, 0.0, 0.2446, 0.0, 0.0, 0.0, 0.0, 0.0, 0.0, 0.0, 0.0, 0.0, 0.0, 0.0, 0.2446, 0.0, 1.0, 0.7691, 1.0, 0.9991, 1.0, 0.9615, 1.0, 0.9991, 0.7554, 1.0, 0.7554, 0.9706, 0.0, 0.7691, 0.0, 0.6765, 0.0, 0.9615, 0.0, 0.9991, 0.0, 0.9615, 0.2446, 0.9706, 0.7554, 0.651, 0.7554, 0.9394, 0.2446, 0.9394, 0.7554, 0.9394, 0.7554, 0.9706, 0.2446, 0.9706, 1.0, 0.3455, 1.0, 0.6765, 1.0, 0.7355, 1.0, 0.3807, 1.0, 0.7355, 0.7554, 0.651, 0.0, 0.3455, 0.0, 0.3807, 0.0, 0.7355, 0.0, 0.3807, 0.2446, 0.3794, 0.2446, 0.651, 0.2446, 1.0, 0.0, 1.0, 0.0, 0.9991, 0.0, 1.0, 0.0, 0.7554, 0.0, 0.7691, 0.2446, 0.0, 0.2446, 0.3794, 0.0, 0.3807, 0.0, 0.0, 0.0, 0.3807, 0.0, 0.3455, 1.0, 0.3455, 1.0, 0.3807, 1.0, 0.0, 1.0, 0.3807, 0.7554, 0.3794, 0.7554, 0.0, 1.0, 0.7691, 1.0, 0.7554, 1.0, 1.0, 1.0, 0.9991, 1.0, 1.0, 0.7554, 1.0, 0.0, 0.7554, 0.0, 0.7554, 0.0, 0.2084, 0.0, 0.7554, 0.0, 0.2098, 0.0, 0.2084, 0.7554, 0.0, 0.2446, 0.0, 0.2446, 0.0, 0.7554, 0.0, 0.2446, 0.0, 0.2446, 0.0, 0.2446, 1.0, 0.7554, 1.0, 0.7554, 1.0, 0.2446, 0.7554, 0.2446, 0.2446, 0.7554, 0.2446, 1.0, 0.7554, 1.0, 0.2084, 1.0, 0.5633, 0.0, 0.6765, 0.0, 0.5633, 0.0, 0.7691, 1.0, 0.1524, 1.0, 0.0, 1.0, 0.5633, 0.7554, 0.0, 0.2446, 0.0, 0.2446, 0.3794, 0.0, 0.0, 0.0, 0.0, 0.0, 0.0, 0.2446, 1.0, 0.7554, 1.0, 0.7554, 1.0, 0.2446, 0.0, 0.7554, 0.0, 0.7554, 0.0, 0.2446, 0.0, 0.7554, 0.0, 0.7554, 0.0, 0.2446, 0.651, 0.7554, 0.651, 0.7554, 0.3794, 0.2446, 0.0, 0.7554, 0.0, 0.7554, 0.0, 0.0, 0.1524, 0.0, 0.5633, 0.0, 0.0, 1.0, 0.6765, 1.0, 0.5633, 1.0, 0.3455, 0.2446, 1.0, 0.7554, 1.0, 0.7554, 0.9706, 1.0, 0.0, 1.0, 0.0, 1.0, 0.0, 0.0, 0.2098, 0.0, 0.0, 0.03446, 0.03201, 0.2446, 0.0, 0.2446, 0.2446, 0.0, 0.2272, 0.2446, 0.0, 0.2446, 0.0, 0.03446, 0.03201, 0.7554, 0.0, 1.0, 0.0, 0.9655, 0.03201, 0.7554, 0.2446, 0.7554, 0.0, 0.9655, 0.03201, 1.0, 0.2098, 1.0, 0.2272, 0.9655, 0.03201, 0.0, 0.7554, 0.0, 0.7554, 0.03446, 0.9655, 0.2446, 1.0, 0.0, 1.0, 0.03446, 0.9655, 0.2446, 0.7554, 0.2446, 1.0, 0.03446, 0.9655, 1.0, 0.7554, 1.0, 1.0, 0.9655, 0.9655, 0.7554, 0.7554, 1.0, 0.7554, 0.9655, 0.9655, 0.7554, 1.0, 0.7554, 1.0, 0.9655, 0.9655, 0.7554, 0.0, 0.7554, 0.0, 1.0, 0.0, 1.0, 0.0, 0.7554, 0.0, 0.7554, 0.0, 1.0, 0.0, 1.0, 0.1524, 1.0, 0.0, 0.2446, 0.0, 0.2446, 0.0, 0.0, 0.0, 0.0, 0.0, 0.2446, 0.0, 0.2446, 0.0, 0.0, 0.0, 0.0, 0.1524, 0.0, 0.0, 0.0, 0.6765, 0.0, 0.9615, 0.03446, 0.9277, 0.2446, 0.9394, 0.2446, 0.651, 0.0, 0.7355, 0.0, 0.9615, 0.2446, 0.9706, 0.2446, 0.9394, 1.0, 0.6765, 1.0, 0.7355, 0.9655, 0.9277, 0.7554, 0.9394, 0.7554, 0.9706, 1.0, 0.9615, 1.0, 0.7355, 0.7554, 0.651, 0.7554, 0.9394, 0.2446, 0.2446, 0.2446, 0.7554, 0.0, 0.7554, 0.0, 0.2272, 0.0, 0.7554, 0.0, 0.7554, 0.7554, 0.2446, 0.2446, 0.2446, 0.2446, 0.0, 0.7554, 0.0, 0.2446, 0.0, 0.2446, 0.0, 0.7554, 0.2446, 1.0, 0.2272, 1.0, 0.7554, 1.0, 0.2272, 1.0, 0.2098, 1.0, 0.7554, 0.2446, 0.7554, 0.7554, 0.7554, 0.7554, 1.0, 0.7554, 1.0, 0.7554, 1.0, 0.2446, 1.0, 1.0, 0.7554, 1.0, 0.7554, 1.0, 1.0, 1.0, 1.0, 1.0, 1.0, 0.7554, 1.0, 0.0, 0.7554, 0.0, 0.7554, 0.0, 1.0, 0.0, 1.0, 0.0, 1.0, 0.2446, 1.0, 0.0, 0.0, 0.0, 0.0, 0.0, 0.0, 0.0, 0.0, 0.0, 0.0, 0.2446, 0.0, 1.0, 0.0, 1.0, 0.0, 1.0, 0.0, 1.0, 0.0, 1.0, 0.0, 0.7554, 0.0, 0.7554, 0.0, 0.7554, 0.0, 1.0, 0.0, 1.0, 0.0, 1.0, 0.0, 1.0, 0.0, 0.7554, 0.0, 1.0, 0.0, 1.0, 0.0, 1.0, 0.0, 1.0, 0.1524, 1.0, 0.2084, 0.2446, 0.0, 0.2446, 0.0, 0.0, 0.0, 0.0, 0.0, 0.0, 0.0, 0.0, 0.2084, 0.2446, 0.0, 0.0, 0.0, 0.0, 0.0, 0.0, 0.0, 0.0, 0.1524, 0.0, 0.0, 0.7554, 0.0, 0.2446, 0.0, 0.2446, 0.0, 0.7554, 0.0, 0.2446, 0.0, 0.2446, 0.0, 0.7554, 0.0, 0.7554, 0.0, 1.0, 0.0, 1.0, 0.0, 1.0, 0.0, 1.0, 0.0, 0.7554, 0.0, 1.0, 0.0, 1.0, 0.0, 1.0, 0.0, 1.0, 0.2084, 1.0, 0.2098, 0.0, 0.2098, 0.0, 0.2084, 0.0, 0.0, 0.0, 0.0, 0.0, 0.0, 0.2446, 0.0, 0.0, 0.0, 0.0, 0.0, 0.0, 0.0, 0.0, 0.0, 0.2446, 0.0, 0.2446, 0.0, 1.0, 0.7691, 1.0, 0.6765, 1.0, 0.9615, 1.0, 0.9991, 1.0, 0.9615, 0.7554, 0.9706, 0.0, 0.7691, 0.0, 0.9991, 0.0, 0.9615, 0.0, 0.9991, 0.2446, 1.0, 0.2446, 0.9706, 0.7554, 0.651, 0.2446, 0.651, 0.2446, 0.9394, 0.7554, 0.9394, 0.2446, 0.9394, 0.2446, 0.9706, 1.0, 0.3455, 1.0, 0.3807, 1.0, 0.7355, 1.0, 0.3807, 0.7554, 0.3794, 0.7554, 0.651, 0.0, 0.3455, 0.0, 0.6765, 0.0, 0.7355, 0.0, 0.3807, 0.0, 0.7355, 0.2446, 0.651, 0.2446, 1.0, 0.2446, 1.0, 0.0, 0.9991, 0.0, 1.0, 0.0, 0.9991, 0.0, 0.7691, 0.2446, 0.0, 0.0, 0.0, 0.0, 0.3807, 0.0, 0.0, 0.0, 0.0, 0.0, 0.3455, 1.0, 0.3455, 1.0, 0.0, 1.0, 0.0, 1.0, 0.3807, 1.0, 0.0, 0.7554, 0.0, 1.0, 0.7691, 1.0, 0.9991, 1.0, 1.0, 1.0, 0.9991, 0.7554, 1.0, 0.7554, 1.0, 0.0, 0.2084, 0.0, 0.7554, 0.0, 0.5633, 0.7554, 0.0, 0.2446, 0.0, 0.7554, 0.0, 0.7554, 0.0, 0.2446, 0.0, 0.7554, 0.0, 0.2446, 1.0, 0.7554, 1.0, 0.2446, 1.0, 0.2446, 0.7554, 0.7554, 0.2446, 0.7554, 0.7554, 1.0, 0.2084, 1.0, 0.7554, 1.0, 0.2098, 1.0, 0.7554, 1.0, 0.2084, 1.0, 0.7554, 0.0, 0.7691, 0.0, 0.5633, 0.0, 0.7554, 0.0, 0.5633, 0.0, 0.3455, 0.0, 0.0, 0.0, 0.0, 0.0, 0.3455, 0.0, 0.0, 0.0, 0.3455, 0.0, 0.5633, 0.0, 0.6765, 1.0, 0.0, 1.0, 0.1524, 1.0, 0.0, 1.0, 0.1524, 1.0, 0.5633, 1.0, 0.2084, 0.7554, 0.0, 0.2446, 0.3794, 0.7554, 0.3794, 0.0, 0.0, 0.0, 0.0, 0.0, 0.0, 0.0, 0.0, 0.0, 0.0, 0.0, 0.0, 0.2446, 1.0, 0.7554, 1.0, 0.2446, 1.0, 0.2446, 0.0, 0.7554, 0.0, 0.2446, 0.0, 0.2446, 0.0, 0.7554, 0.0, 0.2446, 0.0, 0.2446, 0.651, 0.7554, 0.3794, 0.2446, 0.3794, 0.2446, 0.0, 0.7554, 0.0, 0.2446, 0.0, 0.0, 0.5633, 0.0, 0.1524, 0.0, 0.2084, 0.0, 0.1524, 0.0, 0.0, 0.0, 0.0, 1.0, 0.0, 1.0, 0.3455, 1.0, 0.0, 1.0, 0.0, 1.0, 0.3455, 1.0, 0.5633, 1.0, 0.5633, 1.0, 0.7691, 1.0, 0.7554, 1.0, 0.7691, 1.0, 0.5633, 1.0, 0.6765, 0.2446, 1.0, 0.7554, 0.9706, 0.2446, 0.9706, 1.0, 0.0, 1.0, 0.0, 1.0, 0.0, 1.0, 0.0, 1.0, 0.0, 1.0, 0.0, 0.0, 0.2098, 0.03446, 0.03201, 0.0, 0.2272, 0.2446, 0.0, 0.0, 0.2272, 0.03446, 0.03201, 0.2446, 0.0, 0.03446, 0.03201, 0.0, 0.0, 0.7554, 0.0, 0.9655, 0.03201, 0.7554, 0.0, 0.7554, 0.2446, 0.9655, 0.03201, 1.0, 0.2272, 1.0, 0.2098, 0.9655, 0.03201, 1.0, 0.0, 0.0, 0.7554, 0.03446, 0.9655, 0.0, 1.0, 0.2446, 1.0, 0.03446, 0.9655, 0.2446, 1.0, 0.2446, 0.7554, 0.03446, 0.9655, 0.0, 0.7554, 1.0, 0.7554, 0.9655, 0.9655, 1.0, 0.7554, 0.7554, 0.7554, 0.9655, 0.9655, 0.7554, 1.0, 0.7554, 1.0, 0.9655, 0.9655, 1.0, 1.0, 0.7554, 0.0, 1.0, 0.0, 0.9655, 0.0, 1.0, 0.0, 0.7554, 0.0, 0.9655, 0.0, 1.0, 0.0, 1.0, 0.0, 0.9655, 0.0, 0.2446, 0.0, 0.0, 0.0, 0.03446, 0.0, 0.0, 0.0, 0.2446, 0.0, 0.03446, 0.0, 0.0, 0.0, 0.0, 0.0, 0.03446, 0.0, 0.0, 0.6765, 0.03446, 0.9277, 0.0, 0.7355, 0.2446, 0.9394, 0.0, 0.7355, 0.03446, 0.9277, 0.0, 0.9615, 0.2446, 0.9394, 0.03446, 0.9277, 1.0, 0.6765, 0.9655, 0.9277, 1.0, 0.9615, 0.7554, 0.9394, 1.0, 0.9615, 0.9655, 0.9277, 1.0, 0.7355, 0.7554, 0.9394, 0.9655, 0.9277, 0.2446, 0.2446, 0.0, 0.7554, 0.0, 0.2272, 0.0, 0.2272, 0.0, 0.7554, 0.0, 0.2098, 0.7554, 0.2446, 0.2446, 0.0, 0.7554, 0.0, 0.7554, 0.0, 0.2446, 0.0, 0.7554, 0.0, 0.7554, 0.2446, 1.0, 0.7554, 0.7554, 0.7554, 1.0, 0.2272, 1.0, 0.7554, 1.0, 0.7554, 0.2446, 0.7554, 0.7554, 1.0, 0.2446, 1.0, 0.7554, 1.0, 0.2446, 1.0, 0.2446, 1.0, 1.0, 0.7554, 1.0, 1.0, 1.0, 1.0, 1.0, 1.0, 0.7554, 1.0, 0.7554, 1.0, 0.0, 0.7554, 0.0, 1.0, 0.0, 1.0, 0.0, 1.0, 0.2446, 1.0, 0.2446, 1.0, 0.0, 0.0, 0.0, 0.0, 0.0, 0.0, 0.0, 0.0, 0.2446, 0.0, 0.2446, 0.0, 1.0, 0.0, 1.0, 0.0, 1.0, 0.0, 1.0, 0.0, 0.7554, 0.0, 0.7554, 0.0, 0.7554, 0.0, 1.0, 0.0, 1.0, 0.0, 1.0, 0.0, 1.0, 0.0, 1.0, 0.1524, 0.7554, 0.0, 1.0, 0.0, 0.7554, 0.0, 1.0, 0.0, 1.0, 0.2084, 1.0, 0.0, 0.2446, 0.0, 0.0, 0.0, 0.0, 0.0, 0.0, 0.0, 0.0, 0.2084, 0.0, 0.1524, 0.2446, 0.0, 0.0, 0.0, 0.2446, 0.0, 0.0, 0.0, 0.0, 0.0, 0.0, 0.0, 0.7554, 0.0, 0.2446, 0.0, 0.7554, 0.0, 0.7554, 0.0, 0.2446, 0.0, 0.7554, 0.0, 0.7554, 0.0, 1.0, 0.0, 1.0, 0.0, 1.0, 0.0, 1.0, 0.0, 1.0, 0.0, 0.7554, 0.0, 1.0, 0.0, 0.7554, 0.0, 1.0, 0.0, 1.0, 0.2098, 1.0, 0.0, 0.0, 0.2098, 0.0, 0.0, 0.0, 0.0, 0.0, 0.0, 0.2446, 0.0, 0.2446, 0.0, 0.0, 0.0, 0.0, 0.0, 0.0, 0.0, 0.0, 0.0, 0.2446, 0.0, 0.0, 0.0, 1.0, 0.7691, 1.0, 0.9615, 1.0, 0.9991, 1.0, 0.9991, 0.7554, 0.9706, 0.7554, 1.0, 0.0, 0.7691, 0.0, 0.9615, 0.0, 0.6765, 0.0, 0.9991, 0.2446, 0.9706, 0.0, 0.9615, 0.7554, 0.651, 0.2446, 0.9394, 0.7554, 0.9394, 0.7554, 0.9394, 0.2446, 0.9706, 0.7554, 0.9706, 1.0, 0.3455, 1.0, 0.7355, 1.0, 0.6765, 1.0, 0.3807, 0.7554, 0.651, 1.0, 0.7355, 0.0, 0.3455, 0.0, 0.7355, 0.0, 0.3807, 0.0, 0.3807, 0.2446, 0.651, 0.2446, 0.3794, 0.2446, 1.0, 0.0, 0.9991, 0.0, 1.0, 0.0, 1.0, 0.0, 0.7691, 0.0, 0.7554, 0.2446, 0.0, 0.0, 0.3807, 0.2446, 0.3794, 0.0, 0.0, 0.0, 0.3455, 0.0, 0.3807, 1.0, 0.3455, 1.0, 0.0, 1.0, 0.3807, 1.0, 0.3807, 0.7554, 0.0, 0.7554, 0.3794, 1.0, 0.7691, 1.0, 1.0, 1.0, 0.7554, 1.0, 0.9991, 0.7554, 1.0, 1.0, 1.0, 0.0, 0.7554, 0.0, 0.2084, 0.0, 0.7554, 0.0, 0.7554, 0.0, 0.2084, 0.0, 0.2098])
me_plane.update()

# ---- objects
ob_circle = bpy.data.objects.new('Circle', me_circle)
ob_plane = bpy.data.objects.new('Plane', me_plane)

# ---- transforms, parenting, visibility, modifiers, constraints
ob_circle.location = (0.0, 0.0, 0.5346)
ob_circle.scale = (0.214, 0.214, 0.315)
_m = ob_circle.modifiers.new('Smooth by Angle', 'NODES')
_m.node_group = ng_smooth_by_angle
_m.use_pin_to_last = True
_m.show_group_selector = False
ob_plane.location = (0.0, 0.0, 0.0)
_m = ob_plane.modifiers.new('Smooth by Angle', 'NODES')
_m.node_group = ng_smooth_by_angle
_m.use_pin_to_last = True
_m.show_group_selector = False

# ---- collection membership
col_collection.objects.link(ob_circle)
col_collection.objects.link(ob_plane)

# ---- scene / render settings (as saved in the file)
scene.frame_start = 1; scene.frame_end = 250; scene.frame_set(1)
scene.render.engine = 'BLENDER_EEVEE_NEXT'
bpy.context.view_layer.update()

# ---- added for rendering (the .blend has no active camera and no usable light): camera, sun
cam_auto = bpy.data.cameras.new('AutoCamera')
cam_auto.lens = 50.0
cam_auto.sensor_width = 36.0
cam_auto.clip_end = 1000.0
ob_auto_camera = bpy.data.objects.new('AutoCamera', cam_auto)
scene.collection.objects.link(ob_auto_camera)
ob_auto_camera.location = (1.4529, -1.74348, 1.71471)
ob_auto_camera.rotation_euler = (1.09748, -7.21219e-08, 0.694738)
scene.camera = ob_auto_camera
light_auto_sun = bpy.data.lights.new('AutoSun', 'SUN')
light_auto_sun.energy = 3.0
light_auto_sun.angle = 0.0523599
ob_auto_sun = bpy.data.objects.new('AutoSun', light_auto_sun)
scene.collection.objects.link(ob_auto_sun)
ob_auto_sun.rotation_euler = (0.872665, 0.174533, 0.523599)
bpy.context.view_layer.update()
